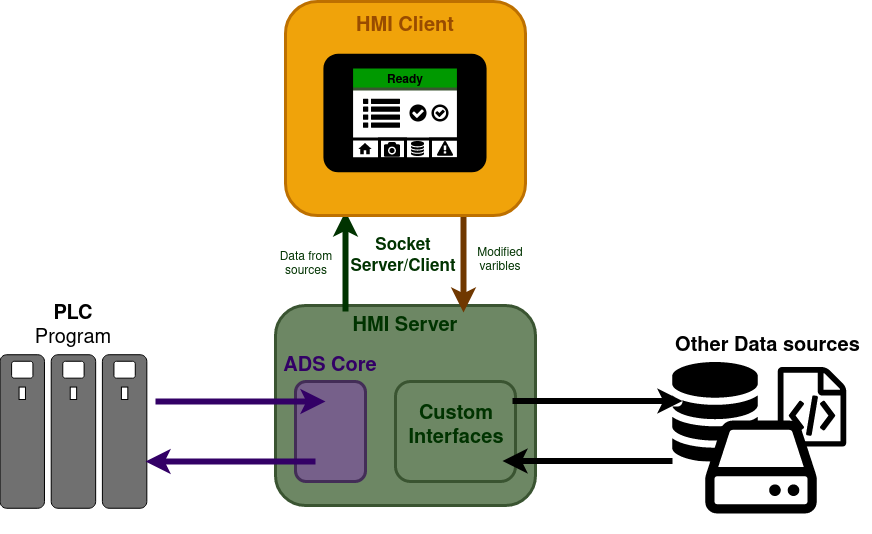

The diagram above was exported from draw.io. Its source (the exported page's mxGraphModel, read from the mxfile embedded in the PNG):
<mxGraphModel dx="1422" dy="741" grid="1" gridSize="10" guides="1" tooltips="1" connect="1" arrows="1" fold="1" page="1" pageScale="1" pageWidth="827" pageHeight="1169" math="0" shadow="0">
  <root>
    <mxCell id="0" />
    <mxCell id="1" parent="0" />
    <mxCell id="P1B1VUe8rCIwPqMShEVc-21" value="" style="group;fillColor=none;strokeColor=none;fontColor=#000000;" parent="1" vertex="1" connectable="0">
      <mxGeometry x="420" y="204" width="320" height="340" as="geometry" />
    </mxCell>
    <mxCell id="P1B1VUe8rCIwPqMShEVc-19" value="" style="rounded=1;whiteSpace=wrap;html=1;fontSize=20;fillColor=#6d8764;strokeWidth=3;strokeColor=#3A5431;fontColor=#ffffff;" parent="P1B1VUe8rCIwPqMShEVc-21" vertex="1">
      <mxGeometry y="140" width="260" height="200" as="geometry" />
    </mxCell>
    <mxCell id="P1B1VUe8rCIwPqMShEVc-20" value="&lt;font color=&quot;#003300&quot;&gt;&lt;b&gt;HMI Server&lt;/b&gt;&lt;/font&gt;" style="text;html=1;strokeColor=none;fillColor=none;align=center;verticalAlign=middle;whiteSpace=wrap;rounded=0;strokeWidth=3;fontSize=20;fontColor=#006600;" parent="P1B1VUe8rCIwPqMShEVc-21" vertex="1">
      <mxGeometry x="70" y="146" width="120" height="30" as="geometry" />
    </mxCell>
    <mxCell id="P1B1VUe8rCIwPqMShEVc-22" value="" style="rounded=1;whiteSpace=wrap;html=1;strokeWidth=3;fontSize=20;fontColor=#ffffff;fillColor=#76608a;strokeColor=#432D57;" parent="P1B1VUe8rCIwPqMShEVc-21" vertex="1">
      <mxGeometry x="20" y="216" width="70" height="100" as="geometry" />
    </mxCell>
    <mxCell id="P1B1VUe8rCIwPqMShEVc-23" value="&lt;font color=&quot;#330066&quot;&gt;&lt;b&gt;ADS Core&lt;/b&gt;&lt;/font&gt;" style="text;html=1;strokeColor=none;fillColor=none;align=center;verticalAlign=middle;whiteSpace=wrap;rounded=0;strokeWidth=3;fontSize=20;fontColor=#006600;" parent="P1B1VUe8rCIwPqMShEVc-21" vertex="1">
      <mxGeometry y="186" width="110" height="30" as="geometry" />
    </mxCell>
    <mxCell id="rTD0_9BQJ90E_dCdD90K-6" value="" style="endArrow=classic;html=1;rounded=0;strokeWidth=6;fontSize=20;fontColor=#330066;fillColor=#0050ef;strokeColor=#003300;" parent="P1B1VUe8rCIwPqMShEVc-21" edge="1">
      <mxGeometry width="50" height="50" relative="1" as="geometry">
        <mxPoint x="70" y="146" as="sourcePoint" />
        <mxPoint x="70" y="46" as="targetPoint" />
      </mxGeometry>
    </mxCell>
    <mxCell id="rTD0_9BQJ90E_dCdD90K-5" value="" style="endArrow=classic;html=1;rounded=1;strokeWidth=6;fontSize=20;fontColor=#330066;fillColor=#f0a30a;strokeColor=#703800;" parent="P1B1VUe8rCIwPqMShEVc-21" edge="1">
      <mxGeometry width="50" height="50" relative="1" as="geometry">
        <mxPoint x="188" y="47" as="sourcePoint" />
        <mxPoint x="188" y="147" as="targetPoint" />
      </mxGeometry>
    </mxCell>
    <mxCell id="rTD0_9BQJ90E_dCdD90K-8" value="" style="rounded=1;whiteSpace=wrap;html=1;strokeWidth=3;fontSize=12;fontColor=#ffffff;fillColor=#6d8764;strokeColor=#3A5431;" parent="P1B1VUe8rCIwPqMShEVc-21" vertex="1">
      <mxGeometry x="120" y="216" width="120" height="100" as="geometry" />
    </mxCell>
    <mxCell id="rTD0_9BQJ90E_dCdD90K-9" value="Data from sources" style="text;html=1;strokeColor=none;fillColor=none;align=center;verticalAlign=middle;whiteSpace=wrap;rounded=0;strokeWidth=3;fontSize=12;fontColor=#003300;" parent="P1B1VUe8rCIwPqMShEVc-21" vertex="1">
      <mxGeometry x="1" y="84" width="60" height="30" as="geometry" />
    </mxCell>
    <mxCell id="rTD0_9BQJ90E_dCdD90K-11" value="&lt;div&gt;&lt;font size=&quot;1&quot;&gt;&lt;b style=&quot;font-size: 17px;&quot;&gt;Socket Server/Client&lt;/b&gt;&lt;/font&gt;&lt;/div&gt;" style="text;html=1;strokeColor=none;fillColor=none;align=center;verticalAlign=middle;whiteSpace=wrap;rounded=0;strokeWidth=3;fontSize=12;fontColor=#003300;" parent="P1B1VUe8rCIwPqMShEVc-21" vertex="1">
      <mxGeometry x="48" y="76" width="160" height="30" as="geometry" />
    </mxCell>
    <mxCell id="rTD0_9BQJ90E_dCdD90K-12" value="Modified varibles" style="text;html=1;strokeColor=none;fillColor=none;align=center;verticalAlign=middle;whiteSpace=wrap;rounded=0;strokeWidth=3;fontSize=12;fontColor=#003300;" parent="P1B1VUe8rCIwPqMShEVc-21" vertex="1">
      <mxGeometry x="195" y="80" width="60" height="30" as="geometry" />
    </mxCell>
    <mxCell id="rTD0_9BQJ90E_dCdD90K-13" value="&lt;font color=&quot;#003300&quot;&gt;&lt;b&gt;Custom Interfaces&lt;br&gt;&lt;/b&gt;&lt;/font&gt;" style="text;html=1;strokeColor=none;fillColor=none;align=center;verticalAlign=middle;whiteSpace=wrap;rounded=0;strokeWidth=3;fontSize=20;fontColor=#006600;" parent="P1B1VUe8rCIwPqMShEVc-21" vertex="1">
      <mxGeometry x="122" y="246" width="118" height="30" as="geometry" />
    </mxCell>
    <mxCell id="P1B1VUe8rCIwPqMShEVc-42" value="" style="rounded=1;whiteSpace=wrap;html=1;strokeWidth=3;fontSize=20;fontColor=#000000;fillColor=#f0a30a;strokeColor=#BD7000;" parent="1" vertex="1">
      <mxGeometry x="430" y="40" width="240" height="214" as="geometry" />
    </mxCell>
    <mxCell id="rTD0_9BQJ90E_dCdD90K-7" value="" style="rounded=1;whiteSpace=wrap;html=1;strokeWidth=3;fontSize=12;fontColor=#003300;fillColor=#FFFFFF;" parent="1" vertex="1">
      <mxGeometry x="478.5" y="99" width="143" height="105" as="geometry" />
    </mxCell>
    <mxCell id="P1B1VUe8rCIwPqMShEVc-17" value="" style="group" parent="1" vertex="1" connectable="0">
      <mxGeometry x="145.44" y="390" width="145" height="160" as="geometry" />
    </mxCell>
    <mxCell id="P1B1VUe8rCIwPqMShEVc-8" value="" style="group;fillColor=none;" parent="P1B1VUe8rCIwPqMShEVc-17" vertex="1" connectable="0">
      <mxGeometry width="42.64705882352941" height="160" as="geometry" />
    </mxCell>
    <mxCell id="P1B1VUe8rCIwPqMShEVc-3" value="" style="rounded=1;whiteSpace=wrap;html=1;rotation=90;fillColor=#707070;" parent="P1B1VUe8rCIwPqMShEVc-8" vertex="1">
      <mxGeometry x="-55.44117647058824" y="57.77777777777777" width="153.52941176470588" height="44.44444444444444" as="geometry" />
    </mxCell>
    <mxCell id="P1B1VUe8rCIwPqMShEVc-6" value="" style="rounded=1;whiteSpace=wrap;html=1;" parent="P1B1VUe8rCIwPqMShEVc-8" vertex="1">
      <mxGeometry x="10.661764705882353" y="9.777777777777777" width="21.323529411764707" height="16.88888888888889" as="geometry" />
    </mxCell>
    <mxCell id="P1B1VUe8rCIwPqMShEVc-7" value="" style="rounded=1;whiteSpace=wrap;html=1;arcSize=0;" parent="P1B1VUe8rCIwPqMShEVc-8" vertex="1">
      <mxGeometry x="18.125" y="35.55555555555556" width="6.397058823529412" height="12.444444444444443" as="geometry" />
    </mxCell>
    <mxCell id="P1B1VUe8rCIwPqMShEVc-9" value="" style="group" parent="P1B1VUe8rCIwPqMShEVc-17" vertex="1" connectable="0">
      <mxGeometry x="51.17647058823529" width="42.64705882352941" height="160" as="geometry" />
    </mxCell>
    <mxCell id="P1B1VUe8rCIwPqMShEVc-10" value="" style="rounded=1;whiteSpace=wrap;html=1;rotation=90;fillColor=#707070;" parent="P1B1VUe8rCIwPqMShEVc-9" vertex="1">
      <mxGeometry x="-55.44117647058824" y="57.77777777777777" width="153.52941176470588" height="44.44444444444444" as="geometry" />
    </mxCell>
    <mxCell id="P1B1VUe8rCIwPqMShEVc-11" value="" style="rounded=1;whiteSpace=wrap;html=1;" parent="P1B1VUe8rCIwPqMShEVc-9" vertex="1">
      <mxGeometry x="10.661764705882353" y="9.777777777777777" width="21.323529411764707" height="16.88888888888889" as="geometry" />
    </mxCell>
    <mxCell id="P1B1VUe8rCIwPqMShEVc-12" value="" style="rounded=1;whiteSpace=wrap;html=1;arcSize=0;" parent="P1B1VUe8rCIwPqMShEVc-9" vertex="1">
      <mxGeometry x="18.125" y="35.55555555555556" width="6.397058823529412" height="12.444444444444443" as="geometry" />
    </mxCell>
    <mxCell id="P1B1VUe8rCIwPqMShEVc-13" value="" style="group" parent="P1B1VUe8rCIwPqMShEVc-17" vertex="1" connectable="0">
      <mxGeometry x="102.35294117647058" width="42.64705882352941" height="160" as="geometry" />
    </mxCell>
    <mxCell id="P1B1VUe8rCIwPqMShEVc-14" value="" style="rounded=1;whiteSpace=wrap;html=1;rotation=90;fillColor=#707070;" parent="P1B1VUe8rCIwPqMShEVc-13" vertex="1">
      <mxGeometry x="-55.44117647058824" y="57.77777777777777" width="153.52941176470588" height="44.44444444444444" as="geometry" />
    </mxCell>
    <mxCell id="P1B1VUe8rCIwPqMShEVc-15" value="" style="rounded=1;whiteSpace=wrap;html=1;" parent="P1B1VUe8rCIwPqMShEVc-13" vertex="1">
      <mxGeometry x="10.661764705882353" y="9.777777777777777" width="21.323529411764707" height="16.88888888888889" as="geometry" />
    </mxCell>
    <mxCell id="P1B1VUe8rCIwPqMShEVc-16" value="" style="rounded=1;whiteSpace=wrap;html=1;arcSize=0;" parent="P1B1VUe8rCIwPqMShEVc-13" vertex="1">
      <mxGeometry x="18.125" y="35.55555555555556" width="6.397058823529412" height="12.444444444444443" as="geometry" />
    </mxCell>
    <mxCell id="P1B1VUe8rCIwPqMShEVc-18" value="&lt;font style=&quot;font-size: 20px;&quot;&gt;&lt;b&gt;PLC&lt;/b&gt;&lt;/font&gt;&lt;font style=&quot;font-size: 20px;&quot;&gt; Program&lt;/font&gt;" style="text;html=1;strokeColor=none;fillColor=none;align=center;verticalAlign=middle;whiteSpace=wrap;rounded=0;" parent="1" vertex="1">
      <mxGeometry x="186.91" y="350" width="62.06" height="30" as="geometry" />
    </mxCell>
    <mxCell id="P1B1VUe8rCIwPqMShEVc-26" value="" style="endArrow=classic;html=1;rounded=0;strokeWidth=6;fontSize=20;fontColor=#330066;fillColor=#d0cee2;strokeColor=#330066;" parent="1" edge="1">
      <mxGeometry width="50" height="50" relative="1" as="geometry">
        <mxPoint x="300" y="440" as="sourcePoint" />
        <mxPoint x="470" y="440" as="targetPoint" />
      </mxGeometry>
    </mxCell>
    <mxCell id="P1B1VUe8rCIwPqMShEVc-27" value="" style="endArrow=classic;html=1;rounded=0;strokeWidth=6;fontSize=20;fontColor=#330066;fillColor=#0050ef;strokeColor=#330066;" parent="1" edge="1">
      <mxGeometry width="50" height="50" relative="1" as="geometry">
        <mxPoint x="460" y="500" as="sourcePoint" />
        <mxPoint x="290" y="500" as="targetPoint" />
      </mxGeometry>
    </mxCell>
    <mxCell id="P1B1VUe8rCIwPqMShEVc-30" value="" style="shape=image;verticalLabelPosition=bottom;verticalAlign=top;imageAspect=0;aspect=fixed;image=data:image/svg+xml,(base64 omitted: 800 chars);strokeWidth=3;fontSize=20;fontColor=#994C00;fillColor=none;imageBackground=none;" parent="1" vertex="1">
      <mxGeometry x="810" y="400.5" width="100" height="100" as="geometry" />
    </mxCell>
    <mxCell id="P1B1VUe8rCIwPqMShEVc-31" value="" style="shape=image;verticalLabelPosition=bottom;verticalAlign=top;imageAspect=0;aspect=fixed;image=data:image/svg+xml,(base64 omitted: 996 chars);strokeWidth=3;fontSize=20;fontColor=#330066;fillColor=none;" parent="1" vertex="1">
      <mxGeometry x="917" y="405.5" width="80" height="80" as="geometry" />
    </mxCell>
    <mxCell id="P1B1VUe8rCIwPqMShEVc-33" value="" style="rounded=1;whiteSpace=wrap;html=1;strokeWidth=3;fontSize=20;fontColor=#330066;fillColor=#FFFFFF;strokeColor=none;arcSize=50;" parent="1" vertex="1">
      <mxGeometry x="860" y="460.5" width="90" height="60" as="geometry" />
    </mxCell>
    <mxCell id="P1B1VUe8rCIwPqMShEVc-32" value="" style="shape=image;verticalLabelPosition=bottom;verticalAlign=top;imageAspect=0;aspect=fixed;image=data:image/svg+xml,(base64 omitted: 860 chars);strokeWidth=3;fontSize=20;fontColor=#330066;fillColor=none;" parent="1" vertex="1">
      <mxGeometry x="841" y="440.5" width="130" height="130" as="geometry" />
    </mxCell>
    <mxCell id="P1B1VUe8rCIwPqMShEVc-34" value="&lt;b&gt;&lt;font style=&quot;font-size: 20px;&quot;&gt;Other Data sources&lt;/font&gt;&lt;/b&gt;" style="text;html=1;strokeColor=none;fillColor=none;align=center;verticalAlign=middle;whiteSpace=wrap;rounded=0;" parent="1" vertex="1">
      <mxGeometry x="810" y="369.5" width="205.03" height="30" as="geometry" />
    </mxCell>
    <mxCell id="P1B1VUe8rCIwPqMShEVc-43" value="&lt;font color=&quot;#994C00&quot;&gt;&lt;b&gt;HMI Client&lt;/b&gt;&lt;/font&gt;" style="text;html=1;strokeColor=none;fillColor=none;align=center;verticalAlign=middle;whiteSpace=wrap;rounded=0;strokeWidth=3;fontSize=20;fontColor=#006600;" parent="1" vertex="1">
      <mxGeometry x="490" y="50" width="120" height="30" as="geometry" />
    </mxCell>
    <mxCell id="P1B1VUe8rCIwPqMShEVc-63" value="" style="group" parent="1" vertex="1" connectable="0">
      <mxGeometry x="461" y="62.5" width="178" height="178" as="geometry" />
    </mxCell>
    <mxCell id="P1B1VUe8rCIwPqMShEVc-46" value="" style="rounded=1;whiteSpace=wrap;html=1;strokeWidth=3;fontSize=20;fontColor=#ffffff;fillColor=#009900;strokeColor=#3A5431;" parent="P1B1VUe8rCIwPqMShEVc-63" vertex="1">
      <mxGeometry x="29" y="35" width="120" height="30" as="geometry" />
    </mxCell>
    <mxCell id="P1B1VUe8rCIwPqMShEVc-44" value="" style="shape=image;verticalLabelPosition=bottom;verticalAlign=top;imageAspect=0;aspect=fixed;image=data:image/svg+xml,(base64 omitted: 368 chars);strokeWidth=3;fontSize=20;fontColor=#994C00;fillColor=#000000;" parent="P1B1VUe8rCIwPqMShEVc-63" vertex="1">
      <mxGeometry width="178" height="178" as="geometry" />
    </mxCell>
    <mxCell id="P1B1VUe8rCIwPqMShEVc-47" value="" style="rounded=1;whiteSpace=wrap;html=1;strokeWidth=3;fontSize=20;fontColor=#994C00;fillColor=none;" parent="P1B1VUe8rCIwPqMShEVc-63" vertex="1">
      <mxGeometry x="29" y="115" width="120" height="20" as="geometry" />
    </mxCell>
    <mxCell id="P1B1VUe8rCIwPqMShEVc-48" value="" style="rounded=0;whiteSpace=wrap;html=1;strokeWidth=3;fontSize=20;fontColor=#994C00;fillColor=none;" parent="P1B1VUe8rCIwPqMShEVc-63" vertex="1">
      <mxGeometry x="63" y="115" width="26" height="20" as="geometry" />
    </mxCell>
    <mxCell id="P1B1VUe8rCIwPqMShEVc-49" value="" style="rounded=0;whiteSpace=wrap;html=1;strokeWidth=3;fontSize=20;fontColor=#994C00;fillColor=none;" parent="P1B1VUe8rCIwPqMShEVc-63" vertex="1">
      <mxGeometry x="114" y="115" width="31" height="20" as="geometry" />
    </mxCell>
    <mxCell id="P1B1VUe8rCIwPqMShEVc-50" value="" style="shape=image;verticalLabelPosition=bottom;verticalAlign=top;imageAspect=0;aspect=fixed;image=data:image/svg+xml,(base64 omitted: 800 chars);strokeWidth=3;fontSize=20;fontColor=#994C00;fillColor=none;" parent="P1B1VUe8rCIwPqMShEVc-63" vertex="1">
      <mxGeometry x="94" y="117.5" width="15" height="15" as="geometry" />
    </mxCell>
    <mxCell id="P1B1VUe8rCIwPqMShEVc-51" value="" style="shape=image;verticalLabelPosition=bottom;verticalAlign=top;imageAspect=0;aspect=fixed;image=data:image/svg+xml,(base64 omitted: 684 chars);strokeWidth=3;fontSize=20;fontColor=#994C00;fillColor=none;" parent="P1B1VUe8rCIwPqMShEVc-63" vertex="1">
      <mxGeometry x="68" y="118" width="16" height="16" as="geometry" />
    </mxCell>
    <mxCell id="P1B1VUe8rCIwPqMShEVc-52" value="" style="shape=image;verticalLabelPosition=bottom;verticalAlign=top;imageAspect=0;aspect=fixed;image=data:image/svg+xml,(base64 omitted: 652 chars);strokeWidth=3;fontSize=20;fontColor=#994C00;fillColor=none;" parent="P1B1VUe8rCIwPqMShEVc-63" vertex="1">
      <mxGeometry x="121" y="117" width="16" height="16" as="geometry" />
    </mxCell>
    <mxCell id="P1B1VUe8rCIwPqMShEVc-54" value="" style="shape=image;verticalLabelPosition=bottom;verticalAlign=top;imageAspect=0;aspect=fixed;image=data:image/svg+xml,(base64 omitted: 260 chars);strokeWidth=3;fontSize=20;fontColor=#994C00;fillColor=none;" parent="P1B1VUe8rCIwPqMShEVc-63" vertex="1">
      <mxGeometry x="41" y="117" width="16" height="16" as="geometry" />
    </mxCell>
    <mxCell id="P1B1VUe8rCIwPqMShEVc-55" value="&lt;font size=&quot;1&quot;&gt;&lt;b style=&quot;font-size: 12px;&quot;&gt;Ready&lt;/b&gt;&lt;/font&gt;" style="text;html=1;strokeColor=none;fillColor=none;align=center;verticalAlign=middle;whiteSpace=wrap;rounded=0;strokeWidth=3;fontSize=20;fontColor=#000000;" parent="P1B1VUe8rCIwPqMShEVc-63" vertex="1">
      <mxGeometry x="59" y="39" width="60" height="30" as="geometry" />
    </mxCell>
    <mxCell id="P1B1VUe8rCIwPqMShEVc-60" value="" style="shape=image;verticalLabelPosition=bottom;verticalAlign=top;imageAspect=0;aspect=fixed;image=data:image/svg+xml,(base64 omitted: 1456 chars);strokeWidth=3;fontSize=12;fontColor=#000000;fillColor=#009900;" parent="P1B1VUe8rCIwPqMShEVc-63" vertex="1">
      <mxGeometry x="46.5" y="72.25" width="37.5" height="37.5" as="geometry" />
    </mxCell>
    <mxCell id="P1B1VUe8rCIwPqMShEVc-61" value="" style="shape=image;verticalLabelPosition=bottom;verticalAlign=top;imageAspect=0;aspect=fixed;image=data:image/svg+xml,(base64 omitted: 680 chars);strokeWidth=3;fontSize=12;fontColor=#000000;fillColor=#009900;" parent="P1B1VUe8rCIwPqMShEVc-63" vertex="1">
      <mxGeometry x="114" y="79" width="20" height="20" as="geometry" />
    </mxCell>
    <mxCell id="P1B1VUe8rCIwPqMShEVc-62" value="" style="shape=image;verticalLabelPosition=bottom;verticalAlign=top;imageAspect=0;aspect=fixed;image=data:image/svg+xml,(base64 omitted: 560 chars);strokeWidth=3;fontSize=12;fontColor=#000000;fillColor=#009900;" parent="P1B1VUe8rCIwPqMShEVc-63" vertex="1">
      <mxGeometry x="91.5" y="79" width="20" height="20" as="geometry" />
    </mxCell>
    <mxCell id="rTD0_9BQJ90E_dCdD90K-16" value="" style="endArrow=classic;html=1;rounded=0;strokeWidth=6;fontSize=20;fontColor=#330066;fillColor=#0050ef;strokeColor=#000000;" parent="1" edge="1">
      <mxGeometry width="50" height="50" relative="1" as="geometry">
        <mxPoint x="817" y="499.5" as="sourcePoint" />
        <mxPoint x="647" y="499.5" as="targetPoint" />
      </mxGeometry>
    </mxCell>
    <mxCell id="rTD0_9BQJ90E_dCdD90K-18" value="" style="rounded=1;whiteSpace=wrap;html=1;strokeWidth=3;fontSize=17;fontColor=#000000;fillColor=#FFFFFF;strokeColor=none;arcSize=50;" parent="1" vertex="1">
      <mxGeometry x="797" y="435" width="30" height="10" as="geometry" />
    </mxCell>
    <mxCell id="rTD0_9BQJ90E_dCdD90K-15" value="" style="endArrow=classic;html=1;rounded=0;strokeWidth=6;fontSize=20;fontColor=#000000;fillColor=#d0cee2;strokeColor=#000000;" parent="1" edge="1">
      <mxGeometry width="50" height="50" relative="1" as="geometry">
        <mxPoint x="657" y="439.5" as="sourcePoint" />
        <mxPoint x="827" y="439.5" as="targetPoint" />
      </mxGeometry>
    </mxCell>
  </root>
</mxGraphModel>